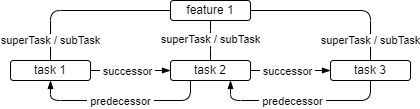

The diagram above was exported from draw.io. Its source (the exported page's mxGraphModel, read from the mxfile embedded in the PNG):
<mxGraphModel dx="1105" dy="821" grid="1" gridSize="10" guides="1" tooltips="1" connect="1" arrows="1" fold="1" page="1" pageScale="1" pageWidth="827" pageHeight="1169" math="0" shadow="0">
  <root>
    <mxCell id="0" />
    <mxCell id="1" parent="0" />
    <mxCell id="Yl5Yx5mMwYQs-n8jcrN2-9" value="feature 1" style="rounded=1;whiteSpace=wrap;html=1;" parent="1" vertex="1">
      <mxGeometry x="360" y="200" width="80" height="20" as="geometry" />
    </mxCell>
    <mxCell id="Yl5Yx5mMwYQs-n8jcrN2-10" value="task 1" style="rounded=1;whiteSpace=wrap;html=1;" parent="1" vertex="1">
      <mxGeometry x="200" y="260" width="80" height="20" as="geometry" />
    </mxCell>
    <mxCell id="Yl5Yx5mMwYQs-n8jcrN2-34" style="edgeStyle=orthogonalEdgeStyle;rounded=1;orthogonalLoop=1;jettySize=auto;html=1;entryX=0.5;entryY=1;entryDx=0;entryDy=0;curved=0;endArrow=blockThin;endFill=1;exitX=0.25;exitY=1;exitDx=0;exitDy=0;" parent="1" source="Yl5Yx5mMwYQs-n8jcrN2-11" target="Yl5Yx5mMwYQs-n8jcrN2-10" edge="1">
      <mxGeometry relative="1" as="geometry">
        <Array as="points">
          <mxPoint x="380" y="300" />
          <mxPoint x="240" y="300" />
        </Array>
      </mxGeometry>
    </mxCell>
    <mxCell id="Yl5Yx5mMwYQs-n8jcrN2-35" value="&amp;nbsp;predecessor&amp;nbsp;" style="edgeLabel;html=1;align=center;verticalAlign=middle;resizable=0;points=[];" parent="Yl5Yx5mMwYQs-n8jcrN2-34" vertex="1" connectable="0">
      <mxGeometry x="-0.0258" y="1" relative="1" as="geometry">
        <mxPoint x="-3" y="-1" as="offset" />
      </mxGeometry>
    </mxCell>
    <mxCell id="Yl5Yx5mMwYQs-n8jcrN2-11" value="task 2" style="rounded=1;whiteSpace=wrap;html=1;" parent="1" vertex="1">
      <mxGeometry x="360" y="260" width="80" height="20" as="geometry" />
    </mxCell>
    <mxCell id="Yl5Yx5mMwYQs-n8jcrN2-12" value="task 3" style="rounded=1;whiteSpace=wrap;html=1;" parent="1" vertex="1">
      <mxGeometry x="520" y="260" width="80" height="20" as="geometry" />
    </mxCell>
    <mxCell id="Yl5Yx5mMwYQs-n8jcrN2-15" value="" style="endArrow=none;html=1;rounded=1;exitX=0.5;exitY=0;exitDx=0;exitDy=0;edgeStyle=elbowEdgeStyle;" parent="1" source="Yl5Yx5mMwYQs-n8jcrN2-10" edge="1">
      <mxGeometry width="50" height="50" relative="1" as="geometry">
        <mxPoint x="360" y="330" as="sourcePoint" />
        <mxPoint x="360" y="210" as="targetPoint" />
        <Array as="points">
          <mxPoint x="240" y="220" />
        </Array>
      </mxGeometry>
    </mxCell>
    <mxCell id="Yl5Yx5mMwYQs-n8jcrN2-16" value="superTask / subTask" style="edgeLabel;html=1;align=center;verticalAlign=middle;resizable=0;points=[];" parent="Yl5Yx5mMwYQs-n8jcrN2-15" vertex="1" connectable="0">
      <mxGeometry x="-0.5597" y="1" relative="1" as="geometry">
        <mxPoint y="16" as="offset" />
      </mxGeometry>
    </mxCell>
    <mxCell id="Yl5Yx5mMwYQs-n8jcrN2-17" value="" style="endArrow=none;html=1;rounded=1;exitX=0.5;exitY=0;exitDx=0;exitDy=0;edgeStyle=elbowEdgeStyle;entryX=0.5;entryY=1;entryDx=0;entryDy=0;" parent="1" source="Yl5Yx5mMwYQs-n8jcrN2-11" target="Yl5Yx5mMwYQs-n8jcrN2-9" edge="1">
      <mxGeometry width="50" height="50" relative="1" as="geometry">
        <mxPoint x="290" y="270" as="sourcePoint" />
        <mxPoint x="370" y="220" as="targetPoint" />
        <Array as="points">
          <mxPoint x="400" y="240" />
        </Array>
      </mxGeometry>
    </mxCell>
    <mxCell id="Yl5Yx5mMwYQs-n8jcrN2-18" value="superTask / subTask" style="edgeLabel;html=1;align=center;verticalAlign=middle;resizable=0;points=[];" parent="Yl5Yx5mMwYQs-n8jcrN2-17" vertex="1" connectable="0">
      <mxGeometry x="-0.5597" y="1" relative="1" as="geometry">
        <mxPoint y="-13" as="offset" />
      </mxGeometry>
    </mxCell>
    <mxCell id="Yl5Yx5mMwYQs-n8jcrN2-19" value="" style="endArrow=none;html=1;rounded=1;exitX=0.5;exitY=0;exitDx=0;exitDy=0;edgeStyle=elbowEdgeStyle;entryX=1;entryY=0.5;entryDx=0;entryDy=0;" parent="1" source="Yl5Yx5mMwYQs-n8jcrN2-12" target="Yl5Yx5mMwYQs-n8jcrN2-9" edge="1">
      <mxGeometry width="50" height="50" relative="1" as="geometry">
        <mxPoint x="290" y="270" as="sourcePoint" />
        <mxPoint x="370" y="220" as="targetPoint" />
        <Array as="points">
          <mxPoint x="560" y="230" />
        </Array>
      </mxGeometry>
    </mxCell>
    <mxCell id="Yl5Yx5mMwYQs-n8jcrN2-20" value="superTask / subTask" style="edgeLabel;html=1;align=center;verticalAlign=middle;resizable=0;points=[];" parent="Yl5Yx5mMwYQs-n8jcrN2-19" vertex="1" connectable="0">
      <mxGeometry x="-0.5597" y="1" relative="1" as="geometry">
        <mxPoint y="16" as="offset" />
      </mxGeometry>
    </mxCell>
    <mxCell id="Yl5Yx5mMwYQs-n8jcrN2-28" value="" style="endArrow=blockThin;html=1;rounded=0;entryX=0;entryY=0.5;entryDx=0;entryDy=0;startArrow=none;startFill=0;endFill=1;exitX=1;exitY=0.5;exitDx=0;exitDy=0;" parent="1" source="Yl5Yx5mMwYQs-n8jcrN2-10" target="Yl5Yx5mMwYQs-n8jcrN2-11" edge="1">
      <mxGeometry width="50" height="50" relative="1" as="geometry">
        <mxPoint x="280" y="330" as="sourcePoint" />
        <mxPoint x="410" y="280" as="targetPoint" />
      </mxGeometry>
    </mxCell>
    <mxCell id="Yl5Yx5mMwYQs-n8jcrN2-30" value="&amp;nbsp;successor&amp;nbsp;" style="edgeLabel;html=1;align=center;verticalAlign=middle;resizable=0;points=[];" parent="Yl5Yx5mMwYQs-n8jcrN2-28" vertex="1" connectable="0">
      <mxGeometry x="-0.3341" y="-1" relative="1" as="geometry">
        <mxPoint x="9" y="-1" as="offset" />
      </mxGeometry>
    </mxCell>
    <mxCell id="Yl5Yx5mMwYQs-n8jcrN2-31" value="" style="endArrow=blockThin;html=1;rounded=0;entryX=0;entryY=0.5;entryDx=0;entryDy=0;startArrow=none;startFill=0;endFill=1;exitX=1;exitY=0.5;exitDx=0;exitDy=0;" parent="1" source="Yl5Yx5mMwYQs-n8jcrN2-11" target="Yl5Yx5mMwYQs-n8jcrN2-12" edge="1">
      <mxGeometry width="50" height="50" relative="1" as="geometry">
        <mxPoint x="290" y="280" as="sourcePoint" />
        <mxPoint x="370" y="280" as="targetPoint" />
      </mxGeometry>
    </mxCell>
    <mxCell id="Yl5Yx5mMwYQs-n8jcrN2-32" value="&amp;nbsp;successor&amp;nbsp;" style="edgeLabel;html=1;align=center;verticalAlign=middle;resizable=0;points=[];" parent="Yl5Yx5mMwYQs-n8jcrN2-31" vertex="1" connectable="0">
      <mxGeometry x="-0.3341" y="-1" relative="1" as="geometry">
        <mxPoint x="9" y="-1" as="offset" />
      </mxGeometry>
    </mxCell>
    <mxCell id="Yl5Yx5mMwYQs-n8jcrN2-36" style="edgeStyle=orthogonalEdgeStyle;rounded=1;orthogonalLoop=1;jettySize=auto;html=1;curved=0;endArrow=blockThin;endFill=1;exitX=0.5;exitY=1;exitDx=0;exitDy=0;entryX=0.75;entryY=1;entryDx=0;entryDy=0;" parent="1" source="Yl5Yx5mMwYQs-n8jcrN2-12" target="Yl5Yx5mMwYQs-n8jcrN2-11" edge="1">
      <mxGeometry relative="1" as="geometry">
        <mxPoint x="390" y="290" as="sourcePoint" />
        <mxPoint x="420" y="350" as="targetPoint" />
        <Array as="points">
          <mxPoint x="560" y="300" />
          <mxPoint x="420" y="300" />
        </Array>
      </mxGeometry>
    </mxCell>
    <mxCell id="Yl5Yx5mMwYQs-n8jcrN2-37" value="&amp;nbsp;predecessor&amp;nbsp;" style="edgeLabel;html=1;align=center;verticalAlign=middle;resizable=0;points=[];" parent="Yl5Yx5mMwYQs-n8jcrN2-36" vertex="1" connectable="0">
      <mxGeometry x="-0.0258" y="1" relative="1" as="geometry">
        <mxPoint x="-11" y="-1" as="offset" />
      </mxGeometry>
    </mxCell>
  </root>
</mxGraphModel>